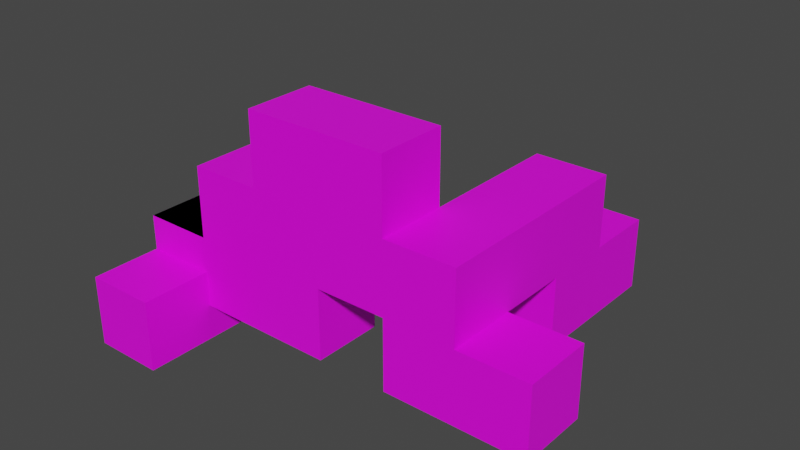 # Source: package.blend  (saved by Blender 3.5.10; exported with 4.5.12 LTS)
import bpy
from mathutils import Matrix  # noqa: F401  (used for matrix-valued properties, if any)

bpy.ops.wm.read_factory_settings(use_empty=True)
scene = bpy.context.scene
scene.name = 'Scene'

# ---- collections
col_collection = bpy.data.collections.new('Collection'); scene.collection.children.link(col_collection)
col_level1 = bpy.data.collections.new('Level1'); scene.collection.children.link(col_level1)

# ---- images (referenced by path relative to the original .blend; pixels are not part of the script)
import os
ASSET_DIR = os.environ.get("B2B_ASSET_DIR", "")  # directory of the original .blend (textures are referenced by path, not embedded)
HERE = os.path.dirname(os.path.abspath(__file__))  # packed textures are extracted next to this script under _unpacked/

def load_image(name, relpath, width, height, colorspace="sRGB"):
    """Load a texture the original file referenced (path relative to the .blend, or extracted next to this script)."""
    p = next((c for c in (os.path.join(HERE, relpath), os.path.join(ASSET_DIR, relpath)) if relpath and os.path.exists(c)), "")
    if p:
        img = bpy.data.images.load(p, check_existing=True)
        img.name = name
    else:  # same state as the original file: an image datablock whose file is absent (Cycles renders it pink)
        img = bpy.data.images.new(name, width, height)
        img.source = "FILE"
        img.filepath = "//" + (relpath or name)
    img.colorspace_settings.name = colorspace
    return img
img_package_png_001 = load_image('package.png.001', 'package.png', 1024, 1024, 'sRGB')

# ---- materials (node trees are filled in below, after node groups)
mat_material = bpy.data.materials.new('Material')
mat_material.alpha_threshold = 0.0
mat_material.use_transparent_shadow = False
mat_material.roughness = 0.5
mat_material.line_color = (0.0, 0.0, 0.0, 1.0)

# ---- material node trees
mat_material.use_nodes = True; mat_material.node_tree.nodes.clear()
_N = mat_material.node_tree.nodes; _L = mat_material.node_tree.links
n0 = _N.new('ShaderNodeOutputMaterial'); n0.name = 'Material Output'; n0.location = (300, 300)
n1 = _N.new('ShaderNodeBsdfPrincipled'); n1.name = 'Principled BSDF'; n1.location = (10, 300)
n1.distribution = 'GGX'
n1.subsurface_method = 'RANDOM_WALK_SKIN'
n1.inputs[3].default_value = 1.45
n1.inputs[27].default_value = (0.0, 0.0, 0.0, 1.0)
n1.inputs[28].default_value = 1.0
n2 = _N.new('ShaderNodeTexImage'); n2.name = 'Image Texture'; n2.location = (-280, 280)
n2.image = img_package_png_001
_L.new(n1.outputs[0], n0.inputs[0])
_L.new(n2.outputs[0], n1.inputs[0])
n0.is_active_output = True

# ---- world
world_world = bpy.data.worlds.new('World'); scene.world = world_world
world_world.use_nodes = True; world_world.node_tree.nodes.clear()
_N = world_world.node_tree.nodes; _L = world_world.node_tree.links
n0 = _N.new('ShaderNodeOutputWorld'); n0.name = 'World Output'; n0.location = (300, 300)
n1 = _N.new('ShaderNodeBackground'); n1.name = 'Background'; n1.location = (10, 300)
n1.inputs[0].default_value = (0.05088, 0.05088, 0.05088, 1.0)
_L.new(n1.outputs[0], n0.inputs[0])
n0.is_active_output = True
world_world.color = (0.05088, 0.05088, 0.05088)
world_world.use_sun_shadow = False
world_world.sun_shadow_jitter_overblur = 0.0

# ---- meshes
me_cube = bpy.data.meshes.new('Cube')
me_cube.from_pydata([(1.0, 1.0, 2.0), (1.0, 1.0, 0.0), (1.0, -1.0, 2.0), (1.0, -1.0, 0.0), (-1.0, 1.0, 2.0), (-1.0, 1.0, 0.0), (-1.0, -1.0, 2.0), (-1.0, -1.0, 0.0)], [], [(0, 4, 6, 2), (3, 2, 6, 7), (7, 6, 4, 5), (5, 1, 3, 7), (1, 0, 2, 3), (5, 4, 0, 1)])
_uv = me_cube.uv_layers.new(name='UVMap')
_uv.uv.foreach_set('vector', [0.8337, 0.9997, 0.6677, 0.9997, 0.6677, 0.8337, 0.8337, 0.8337, 0.3323, 0.8337, 0.3323, 0.9997, 0.1663, 0.9997, 0.1663, 0.8337, 0.5003, 0.8337, 0.6663, 0.8337, 0.6663, 0.9997, 0.5003, 0.9997, 0.3337, 0.8337, 0.4997, 0.8337, 0.4997, 0.9997, 0.3337, 0.9997, 0.9997, 0.9997, 0.8337, 0.9997, 0.8337, 0.8337, 0.9997, 0.8337, 0.0003333, 0.8337, 0.1663, 0.8337, 0.1663, 0.9997, 0.0003333, 0.9997])
me_cube.materials.append(mat_material)
me_cube.use_mirror_vertex_groups = False
me_cube.update()
me_cube_002 = bpy.data.meshes.new('Cube.002')
me_cube_002.from_pydata([(1.0, 1.0, 1.0), (1.0, 1.0, -1.0), (1.0, -1.0, 1.0), (1.0, -1.0, -1.0), (-1.0, 1.0, 1.0), (-1.0, 1.0, -1.0), (-1.0, -1.0, 1.0), (-1.0, -1.0, -1.0)], [], [(0, 4, 6, 2), (3, 2, 6, 7), (7, 6, 4, 5), (5, 1, 3, 7), (1, 0, 2, 3), (5, 4, 0, 1)])
_uv = me_cube_002.uv_layers.new(name='UVMap')
_uv.uv.foreach_set('vector', [0.4983, 0.9997, 0.3323, 0.9997, 0.3323, 0.8337, 0.4983, 0.8337, 0.3323, 0.8337, 0.3323, 0.9997, 0.1663, 0.9997, 0.1663, 0.8337, 0.3337, 0.8337, 0.4997, 0.8337, 0.4997, 0.9997, 0.3337, 0.9997, 0.3337, 0.8337, 0.4997, 0.8337, 0.4997, 0.9997, 0.3337, 0.9997, 0.4997, 0.9997, 0.3337, 0.9997, 0.3337, 0.8337, 0.4997, 0.8337, 0.0003333, 0.8337, 0.1663, 0.8337, 0.1663, 0.9997, 0.0003333, 0.9997])
me_cube_002.materials.append(mat_material)
me_cube_002.use_mirror_vertex_groups = False
me_cube_002.update()

# ---- objects
ob_cube = bpy.data.objects.new('Cube', me_cube)
ob_cube_001 = bpy.data.objects.new('Cube.001', me_cube_002)
ob_cube_002 = bpy.data.objects.new('Cube.002', me_cube)
ob_cube_003 = bpy.data.objects.new('Cube.003', me_cube)
ob_cube_004 = bpy.data.objects.new('Cube.004', me_cube)
ob_cube_005 = bpy.data.objects.new('Cube.005', me_cube)
ob_cube_006 = bpy.data.objects.new('Cube.006', me_cube)
ob_cube_007 = bpy.data.objects.new('Cube.007', me_cube)
ob_cube_008 = bpy.data.objects.new('Cube.008', me_cube)
ob_cube_009 = bpy.data.objects.new('Cube.009', me_cube)
ob_cube_010 = bpy.data.objects.new('Cube.010', me_cube)
ob_cube_011 = bpy.data.objects.new('Cube.011', me_cube)
ob_cube_012 = bpy.data.objects.new('Cube.012', me_cube)
ob_cube_013 = bpy.data.objects.new('Cube.013', me_cube)
ob_cube_014 = bpy.data.objects.new('Cube.014', me_cube)
ob_cube_015 = bpy.data.objects.new('Cube.015', me_cube)
ob_cube_016 = bpy.data.objects.new('Cube.016', me_cube)

# ---- transforms, parenting, visibility, modifiers, constraints
ob_cube.location = (0.0, 0.0, 0.0)
ob_cube.lock_rotations_4d = False
ob_cube.empty_display_type = 'ARROWS'
ob_cube.lineart.crease_threshold = 0.0
ob_cube_001.location = (0.0, 0.0, 0.0)
ob_cube_001.scale = (1.0, 3.0, 1.0)
ob_cube_001.lock_rotations_4d = False
ob_cube_001.empty_display_type = 'ARROWS'
ob_cube_001.lineart.crease_threshold = 0.0
ob_cube_002.location = (0.0, 0.0, -5.96e-08)
ob_cube_002.rotation_euler = (0.0, -0.0, 1.571)
ob_cube_002.lock_rotations_4d = False
ob_cube_002.empty_display_type = 'ARROWS'
ob_cube_002.lineart.crease_threshold = 0.0
ob_cube_003.location = (2.0, 0.0, -5.96e-08)
ob_cube_003.rotation_euler = (0.0, -0.0, 1.571)
ob_cube_003.lock_rotations_4d = False
ob_cube_003.empty_display_type = 'ARROWS'
ob_cube_003.lineart.crease_threshold = 0.0
ob_cube_004.location = (4.0, 0.0, -5.96e-08)
ob_cube_004.rotation_euler = (0.0, -0.0, 1.571)
ob_cube_004.lock_rotations_4d = False
ob_cube_004.empty_display_type = 'ARROWS'
ob_cube_004.lineart.crease_threshold = 0.0
ob_cube_005.location = (4.0, 0.0, 2.0)
ob_cube_005.rotation_euler = (0.0, -0.0, 1.571)
ob_cube_005.lock_rotations_4d = False
ob_cube_005.empty_display_type = 'ARROWS'
ob_cube_005.lineart.crease_threshold = 0.0
ob_cube_006.location = (6.0, 4.768e-07, 2.0)
ob_cube_006.rotation_euler = (0.0, -0.0, 1.571)
ob_cube_006.lock_rotations_4d = False
ob_cube_006.empty_display_type = 'ARROWS'
ob_cube_006.lineart.crease_threshold = 0.0
ob_cube_007.location = (2.0, 0.0, 2.0)
ob_cube_007.rotation_euler = (0.0, -0.0, 1.571)
ob_cube_007.lock_rotations_4d = False
ob_cube_007.empty_display_type = 'ARROWS'
ob_cube_007.lineart.crease_threshold = 0.0
ob_cube_008.location = (4.0, 0.0, 4.0)
ob_cube_008.rotation_euler = (0.0, -0.0, 1.571)
ob_cube_008.lock_rotations_4d = False
ob_cube_008.empty_display_type = 'ARROWS'
ob_cube_008.lineart.crease_threshold = 0.0
ob_cube_009.location = (6.0, 4.768e-07, 4.0)
ob_cube_009.rotation_euler = (0.0, -0.0, 1.571)
ob_cube_009.lock_rotations_4d = False
ob_cube_009.empty_display_type = 'ARROWS'
ob_cube_009.lineart.crease_threshold = 0.0
ob_cube_010.location = (8.0, 0.0, 2.0)
ob_cube_010.rotation_euler = (0.0, -0.0, 1.571)
ob_cube_010.lock_rotations_4d = False
ob_cube_010.empty_display_type = 'ARROWS'
ob_cube_010.lineart.crease_threshold = 0.0
ob_cube_011.location = (8.0, 0.0, -5.96e-08)
ob_cube_011.rotation_euler = (0.0, -0.0, 1.571)
ob_cube_011.lock_rotations_4d = False
ob_cube_011.empty_display_type = 'ARROWS'
ob_cube_011.lineart.crease_threshold = 0.0
ob_cube_012.location = (10.0, 0.0, -5.96e-08)
ob_cube_012.rotation_euler = (0.0, -0.0, 1.571)
ob_cube_012.lock_rotations_4d = False
ob_cube_012.empty_display_type = 'ARROWS'
ob_cube_012.lineart.crease_threshold = 0.0
ob_cube_013.location = (8.0, 2.0, 2.0)
ob_cube_013.rotation_euler = (0.0, -0.0, 1.571)
ob_cube_013.lock_rotations_4d = False
ob_cube_013.empty_display_type = 'ARROWS'
ob_cube_013.lineart.crease_threshold = 0.0
ob_cube_014.location = (8.0, 4.0, 2.0)
ob_cube_014.rotation_euler = (0.0, -0.0, 1.571)
ob_cube_014.lock_rotations_4d = False
ob_cube_014.empty_display_type = 'ARROWS'
ob_cube_014.lineart.crease_threshold = 0.0
ob_cube_015.location = (8.0, 4.0, -5.96e-08)
ob_cube_015.rotation_euler = (0.0, -0.0, 1.571)
ob_cube_015.lock_rotations_4d = False
ob_cube_015.empty_display_type = 'ARROWS'
ob_cube_015.lineart.crease_threshold = 0.0
ob_cube_016.location = (8.0, 6.0, -5.96e-08)
ob_cube_016.rotation_euler = (0.0, -0.0, 1.571)
ob_cube_016.lock_rotations_4d = False
ob_cube_016.empty_display_type = 'ARROWS'
ob_cube_016.lineart.crease_threshold = 0.0

# ---- collection membership
col_collection.objects.link(ob_cube)
col_collection.objects.link(ob_cube_001)
col_level1.objects.link(ob_cube_002)
col_level1.objects.link(ob_cube_003)
col_level1.objects.link(ob_cube_004)
col_level1.objects.link(ob_cube_005)
col_level1.objects.link(ob_cube_006)
col_level1.objects.link(ob_cube_007)
col_level1.objects.link(ob_cube_008)
col_level1.objects.link(ob_cube_009)
col_level1.objects.link(ob_cube_010)
col_level1.objects.link(ob_cube_011)
col_level1.objects.link(ob_cube_012)
col_level1.objects.link(ob_cube_013)
col_level1.objects.link(ob_cube_014)
col_level1.objects.link(ob_cube_015)
col_level1.objects.link(ob_cube_016)

# ---- scene / render settings (as saved in the file)
scene.frame_start = 1; scene.frame_end = 250; scene.frame_set(1)
scene.render.engine = 'BLENDER_EEVEE_NEXT'
scene.cycles.sampling_pattern = 'TABULATED_SOBOL'
scene.view_settings.view_transform = 'Filmic'
bpy.context.view_layer.update()

# ---- added for rendering (the .blend has no active camera and no usable light): camera, sun
cam_auto = bpy.data.cameras.new('AutoCamera')
cam_auto.lens = 50.0
cam_auto.sensor_width = 36.0
cam_auto.clip_end = 1000.0
ob_auto_camera = bpy.data.objects.new('AutoCamera', cam_auto)
scene.collection.objects.link(ob_auto_camera)
ob_auto_camera.location = (20.8373, -17.0048, 15.1698)
ob_auto_camera.rotation_euler = (1.09748, -7.21219e-08, 0.694738)
scene.camera = ob_auto_camera
light_auto_sun = bpy.data.lights.new('AutoSun', 'SUN')
light_auto_sun.energy = 3.0
light_auto_sun.angle = 0.0523599
ob_auto_sun = bpy.data.objects.new('AutoSun', light_auto_sun)
scene.collection.objects.link(ob_auto_sun)
ob_auto_sun.rotation_euler = (0.872665, 0.174533, 0.523599)
bpy.context.view_layer.update()
